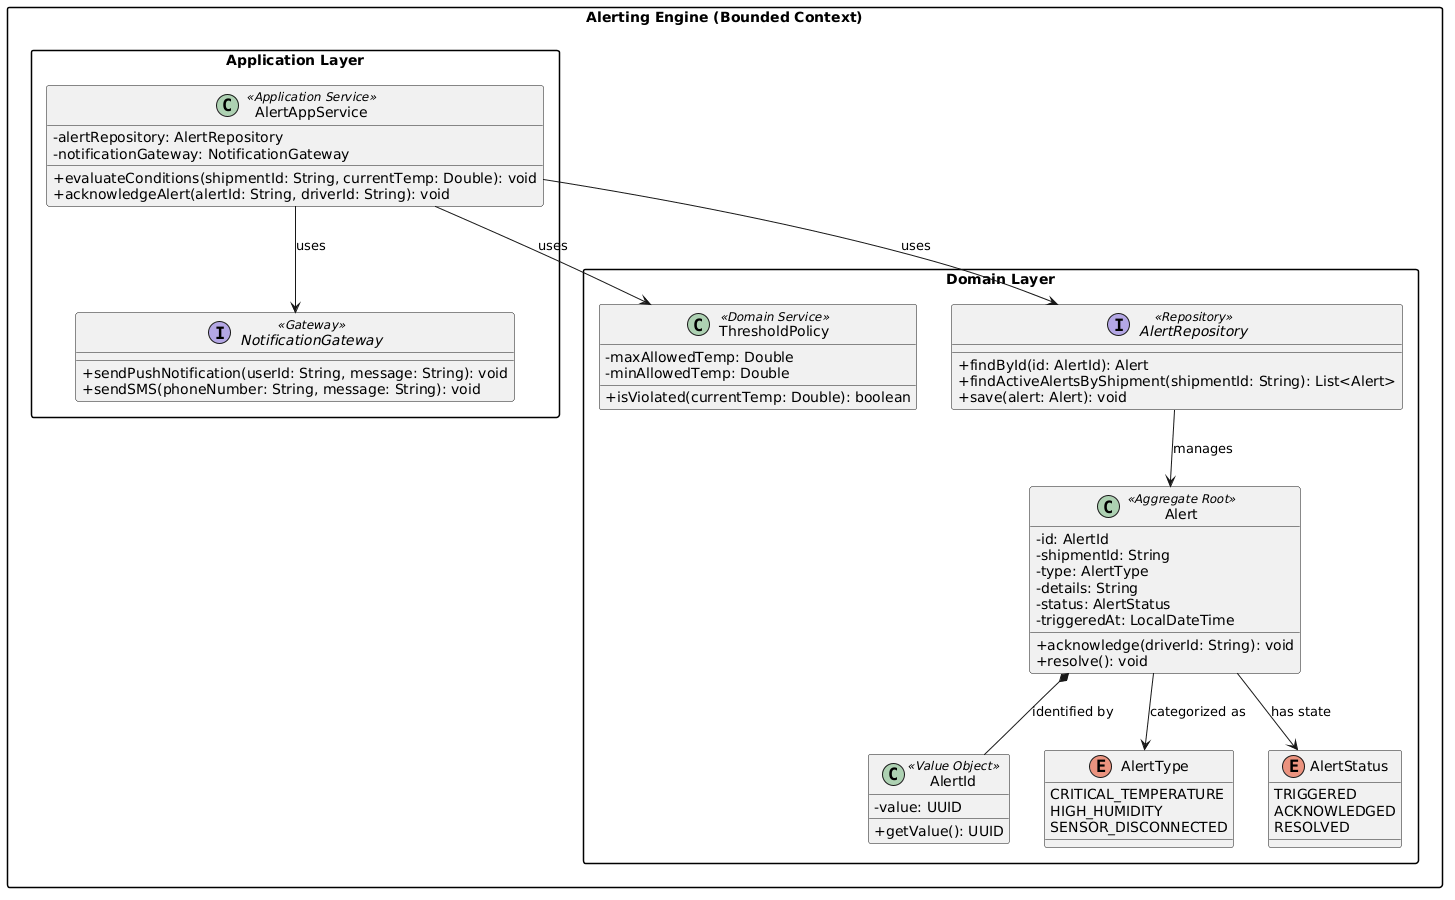

The diagram above was rendered by PlantUML. Its source (embedded in the PNG):
@startuml
skinparam classAttributeIconSize 0
skinparam packageStyle rectangle

package "Alerting Engine (Bounded Context)" {

    package "Application Layer" {
        class AlertAppService <<Application Service>> {
            - alertRepository: AlertRepository
            - notificationGateway: NotificationGateway
            + evaluateConditions(shipmentId: String, currentTemp: Double): void
            + acknowledgeAlert(alertId: String, driverId: String): void
        }
        
        interface NotificationGateway <<Gateway>> {
            + sendPushNotification(userId: String, message: String): void
            + sendSMS(phoneNumber: String, message: String): void
        }
    }

    package "Domain Layer" {
        class Alert <<Aggregate Root>> {
            - id: AlertId
            - shipmentId: String
            - type: AlertType
            - details: String
            - status: AlertStatus
            - triggeredAt: LocalDateTime
            + acknowledge(driverId: String): void
            + resolve(): void
        }

        class ThresholdPolicy <<Domain Service>> {
            - maxAllowedTemp: Double
            - minAllowedTemp: Double
            + isViolated(currentTemp: Double): boolean
        }

        class AlertId <<Value Object>> {
            - value: UUID
            + getValue(): UUID
        }

        enum AlertType {
            CRITICAL_TEMPERATURE
            HIGH_HUMIDITY
            SENSOR_DISCONNECTED
        }

        enum AlertStatus {
            TRIGGERED
            ACKNOWLEDGED
            RESOLVED
        }

        interface AlertRepository <<Repository>> {
            + findById(id: AlertId): Alert
            + findActiveAlertsByShipment(shipmentId: String): List<Alert>
            + save(alert: Alert): void
        }

        AlertAppService --> AlertRepository : uses
        AlertAppService --> NotificationGateway : uses
        AlertAppService --> ThresholdPolicy : uses
        AlertRepository --> Alert : manages
        Alert *-- AlertId : identified by
        Alert --> AlertType : categorized as
        Alert --> AlertStatus : has state
    }
}
@enduml